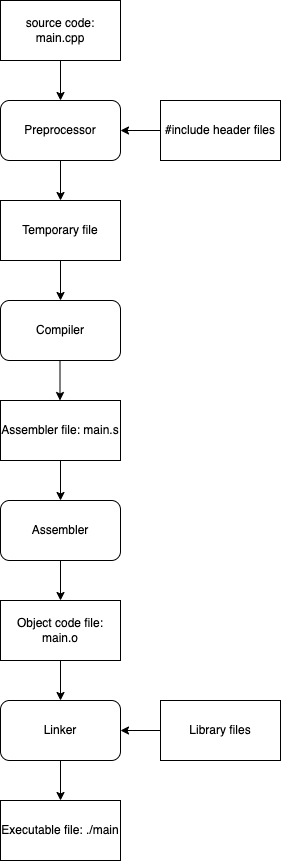

The diagram above was exported from draw.io. Its source (the exported page's mxGraphModel, read from the mxfile embedded in the PNG):
<mxGraphModel dx="1234" dy="658" grid="1" gridSize="10" guides="1" tooltips="1" connect="1" arrows="1" fold="1" page="1" pageScale="1" pageWidth="827" pageHeight="1169" math="0" shadow="0">
  <root>
    <mxCell id="WIyWlLk6GJQsqaUBKTNV-0" />
    <mxCell id="WIyWlLk6GJQsqaUBKTNV-1" parent="WIyWlLk6GJQsqaUBKTNV-0" />
    <mxCell id="3aKZqHEQIaJpCpLYs1GK-0" value="source code: main.cpp" style="rounded=0;whiteSpace=wrap;html=1;" vertex="1" parent="WIyWlLk6GJQsqaUBKTNV-1">
      <mxGeometry x="320" y="60" width="120" height="60" as="geometry" />
    </mxCell>
    <mxCell id="3aKZqHEQIaJpCpLYs1GK-1" value="Preprocessor" style="rounded=1;whiteSpace=wrap;html=1;" vertex="1" parent="WIyWlLk6GJQsqaUBKTNV-1">
      <mxGeometry x="320" y="160" width="120" height="60" as="geometry" />
    </mxCell>
    <mxCell id="3aKZqHEQIaJpCpLYs1GK-2" value="#include header files" style="rounded=0;whiteSpace=wrap;html=1;" vertex="1" parent="WIyWlLk6GJQsqaUBKTNV-1">
      <mxGeometry x="480" y="160" width="120" height="60" as="geometry" />
    </mxCell>
    <mxCell id="3aKZqHEQIaJpCpLYs1GK-3" value="Temporary file" style="rounded=0;whiteSpace=wrap;html=1;" vertex="1" parent="WIyWlLk6GJQsqaUBKTNV-1">
      <mxGeometry x="320" y="260" width="120" height="60" as="geometry" />
    </mxCell>
    <mxCell id="3aKZqHEQIaJpCpLYs1GK-4" value="Compiler" style="rounded=1;whiteSpace=wrap;html=1;" vertex="1" parent="WIyWlLk6GJQsqaUBKTNV-1">
      <mxGeometry x="320" y="360" width="120" height="60" as="geometry" />
    </mxCell>
    <mxCell id="3aKZqHEQIaJpCpLYs1GK-5" value="Assembler file: main.s" style="rounded=0;whiteSpace=wrap;html=1;" vertex="1" parent="WIyWlLk6GJQsqaUBKTNV-1">
      <mxGeometry x="320" y="460" width="120" height="60" as="geometry" />
    </mxCell>
    <mxCell id="3aKZqHEQIaJpCpLYs1GK-6" value="Assembler" style="rounded=1;whiteSpace=wrap;html=1;" vertex="1" parent="WIyWlLk6GJQsqaUBKTNV-1">
      <mxGeometry x="320" y="560" width="120" height="60" as="geometry" />
    </mxCell>
    <mxCell id="3aKZqHEQIaJpCpLYs1GK-7" value="Object code file: main.o" style="rounded=0;whiteSpace=wrap;html=1;" vertex="1" parent="WIyWlLk6GJQsqaUBKTNV-1">
      <mxGeometry x="320" y="660" width="120" height="60" as="geometry" />
    </mxCell>
    <mxCell id="3aKZqHEQIaJpCpLYs1GK-8" value="Linker" style="rounded=1;whiteSpace=wrap;html=1;" vertex="1" parent="WIyWlLk6GJQsqaUBKTNV-1">
      <mxGeometry x="320" y="760" width="120" height="60" as="geometry" />
    </mxCell>
    <mxCell id="3aKZqHEQIaJpCpLYs1GK-9" value="Executable file: ./main" style="rounded=0;whiteSpace=wrap;html=1;" vertex="1" parent="WIyWlLk6GJQsqaUBKTNV-1">
      <mxGeometry x="320" y="860" width="120" height="60" as="geometry" />
    </mxCell>
    <mxCell id="3aKZqHEQIaJpCpLYs1GK-10" value="Library files" style="rounded=0;whiteSpace=wrap;html=1;" vertex="1" parent="WIyWlLk6GJQsqaUBKTNV-1">
      <mxGeometry x="480" y="760" width="120" height="60" as="geometry" />
    </mxCell>
    <mxCell id="3aKZqHEQIaJpCpLYs1GK-11" value="" style="endArrow=classic;html=1;rounded=0;exitX=0.5;exitY=1;exitDx=0;exitDy=0;entryX=0.5;entryY=0;entryDx=0;entryDy=0;" edge="1" parent="WIyWlLk6GJQsqaUBKTNV-1" source="3aKZqHEQIaJpCpLYs1GK-0" target="3aKZqHEQIaJpCpLYs1GK-1">
      <mxGeometry width="50" height="50" relative="1" as="geometry">
        <mxPoint x="560" y="300" as="sourcePoint" />
        <mxPoint x="610" y="250" as="targetPoint" />
      </mxGeometry>
    </mxCell>
    <mxCell id="3aKZqHEQIaJpCpLYs1GK-12" value="" style="endArrow=classic;html=1;rounded=0;exitX=0.5;exitY=1;exitDx=0;exitDy=0;entryX=0.5;entryY=0;entryDx=0;entryDy=0;" edge="1" parent="WIyWlLk6GJQsqaUBKTNV-1" source="3aKZqHEQIaJpCpLYs1GK-1" target="3aKZqHEQIaJpCpLYs1GK-3">
      <mxGeometry width="50" height="50" relative="1" as="geometry">
        <mxPoint x="560" y="300" as="sourcePoint" />
        <mxPoint x="610" y="250" as="targetPoint" />
      </mxGeometry>
    </mxCell>
    <mxCell id="3aKZqHEQIaJpCpLYs1GK-13" value="" style="endArrow=classic;html=1;rounded=0;entryX=0.5;entryY=0;entryDx=0;entryDy=0;exitX=0.5;exitY=1;exitDx=0;exitDy=0;" edge="1" parent="WIyWlLk6GJQsqaUBKTNV-1" source="3aKZqHEQIaJpCpLYs1GK-3" target="3aKZqHEQIaJpCpLYs1GK-4">
      <mxGeometry width="50" height="50" relative="1" as="geometry">
        <mxPoint x="370" y="340" as="sourcePoint" />
        <mxPoint x="390" y="270" as="targetPoint" />
      </mxGeometry>
    </mxCell>
    <mxCell id="3aKZqHEQIaJpCpLYs1GK-14" value="" style="endArrow=classic;html=1;rounded=0;exitX=0.5;exitY=1;exitDx=0;exitDy=0;entryX=0.5;entryY=0;entryDx=0;entryDy=0;" edge="1" parent="WIyWlLk6GJQsqaUBKTNV-1">
      <mxGeometry width="50" height="50" relative="1" as="geometry">
        <mxPoint x="379.5" y="420" as="sourcePoint" />
        <mxPoint x="379.5" y="460" as="targetPoint" />
      </mxGeometry>
    </mxCell>
    <mxCell id="3aKZqHEQIaJpCpLYs1GK-15" value="" style="endArrow=classic;html=1;rounded=0;entryX=0.5;entryY=0;entryDx=0;entryDy=0;" edge="1" parent="WIyWlLk6GJQsqaUBKTNV-1" target="3aKZqHEQIaJpCpLYs1GK-6">
      <mxGeometry width="50" height="50" relative="1" as="geometry">
        <mxPoint x="380" y="520" as="sourcePoint" />
        <mxPoint x="410" y="290" as="targetPoint" />
      </mxGeometry>
    </mxCell>
    <mxCell id="3aKZqHEQIaJpCpLYs1GK-16" value="" style="endArrow=classic;html=1;rounded=0;exitX=0;exitY=0.5;exitDx=0;exitDy=0;entryX=1;entryY=0.5;entryDx=0;entryDy=0;" edge="1" parent="WIyWlLk6GJQsqaUBKTNV-1" source="3aKZqHEQIaJpCpLYs1GK-2" target="3aKZqHEQIaJpCpLYs1GK-1">
      <mxGeometry width="50" height="50" relative="1" as="geometry">
        <mxPoint x="420" y="260" as="sourcePoint" />
        <mxPoint x="420" y="300" as="targetPoint" />
      </mxGeometry>
    </mxCell>
    <mxCell id="3aKZqHEQIaJpCpLYs1GK-17" value="" style="endArrow=classic;html=1;rounded=0;exitX=0.5;exitY=1;exitDx=0;exitDy=0;entryX=0.5;entryY=0;entryDx=0;entryDy=0;" edge="1" parent="WIyWlLk6GJQsqaUBKTNV-1" source="3aKZqHEQIaJpCpLYs1GK-6" target="3aKZqHEQIaJpCpLYs1GK-7">
      <mxGeometry width="50" height="50" relative="1" as="geometry">
        <mxPoint x="430" y="270" as="sourcePoint" />
        <mxPoint x="380" y="590" as="targetPoint" />
      </mxGeometry>
    </mxCell>
    <mxCell id="3aKZqHEQIaJpCpLYs1GK-18" value="" style="endArrow=classic;html=1;rounded=0;exitX=0.5;exitY=1;exitDx=0;exitDy=0;entryX=0.5;entryY=0;entryDx=0;entryDy=0;" edge="1" parent="WIyWlLk6GJQsqaUBKTNV-1" source="3aKZqHEQIaJpCpLYs1GK-7" target="3aKZqHEQIaJpCpLYs1GK-8">
      <mxGeometry width="50" height="50" relative="1" as="geometry">
        <mxPoint x="440" y="280" as="sourcePoint" />
        <mxPoint x="440" y="320" as="targetPoint" />
      </mxGeometry>
    </mxCell>
    <mxCell id="3aKZqHEQIaJpCpLYs1GK-19" value="" style="endArrow=classic;html=1;rounded=0;exitX=0;exitY=0.5;exitDx=0;exitDy=0;" edge="1" parent="WIyWlLk6GJQsqaUBKTNV-1" source="3aKZqHEQIaJpCpLYs1GK-10" target="3aKZqHEQIaJpCpLYs1GK-8">
      <mxGeometry width="50" height="50" relative="1" as="geometry">
        <mxPoint x="450" y="290" as="sourcePoint" />
        <mxPoint x="450" y="330" as="targetPoint" />
      </mxGeometry>
    </mxCell>
    <mxCell id="3aKZqHEQIaJpCpLYs1GK-20" value="" style="endArrow=classic;html=1;rounded=0;exitX=0.5;exitY=1;exitDx=0;exitDy=0;entryX=0.5;entryY=0;entryDx=0;entryDy=0;" edge="1" parent="WIyWlLk6GJQsqaUBKTNV-1" source="3aKZqHEQIaJpCpLYs1GK-8" target="3aKZqHEQIaJpCpLYs1GK-9">
      <mxGeometry width="50" height="50" relative="1" as="geometry">
        <mxPoint x="460" y="300" as="sourcePoint" />
        <mxPoint x="460" y="340" as="targetPoint" />
      </mxGeometry>
    </mxCell>
  </root>
</mxGraphModel>